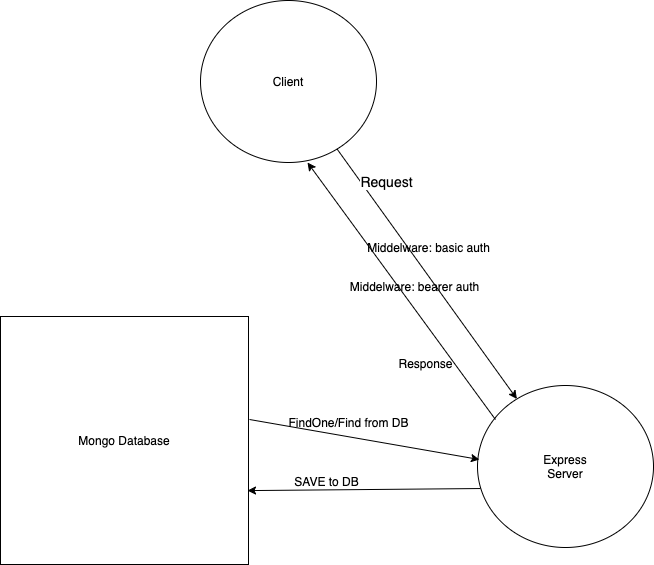

The diagram above was exported from draw.io. Its source (the exported page's mxGraphModel, read from the mxfile embedded in the PNG):
<mxGraphModel dx="1524" dy="1033" grid="0" gridSize="10" guides="1" tooltips="1" connect="1" arrows="1" fold="1" page="1" pageScale="1" pageWidth="850" pageHeight="1100" math="0" shadow="0">
  <root>
    <mxCell id="0" />
    <mxCell id="1" parent="0" />
    <mxCell id="VM5Cz3Xhu_3QkKfIjWAk-1" value="Client" style="ellipse;whiteSpace=wrap;html=1;" vertex="1" parent="1">
      <mxGeometry x="287" y="125" width="176" height="162" as="geometry" />
    </mxCell>
    <mxCell id="VM5Cz3Xhu_3QkKfIjWAk-2" value="Express&lt;br&gt;Server" style="ellipse;whiteSpace=wrap;html=1;" vertex="1" parent="1">
      <mxGeometry x="564" y="510" width="176" height="162" as="geometry" />
    </mxCell>
    <mxCell id="VM5Cz3Xhu_3QkKfIjWAk-3" value="Mongo Database" style="whiteSpace=wrap;html=1;aspect=fixed;" vertex="1" parent="1">
      <mxGeometry x="87" y="441" width="248" height="248" as="geometry" />
    </mxCell>
    <mxCell id="VM5Cz3Xhu_3QkKfIjWAk-4" value="" style="endArrow=classic;html=1;" edge="1" parent="1" source="VM5Cz3Xhu_3QkKfIjWAk-1" target="VM5Cz3Xhu_3QkKfIjWAk-2">
      <mxGeometry width="50" height="50" relative="1" as="geometry">
        <mxPoint x="450" y="295" as="sourcePoint" />
        <mxPoint x="500" y="245" as="targetPoint" />
      </mxGeometry>
    </mxCell>
    <mxCell id="VM5Cz3Xhu_3QkKfIjWAk-7" value="&lt;font style=&quot;font-size: 14px&quot;&gt;Request&lt;/font&gt;" style="edgeLabel;html=1;align=center;verticalAlign=middle;resizable=0;points=[];" vertex="1" connectable="0" parent="VM5Cz3Xhu_3QkKfIjWAk-4">
      <mxGeometry x="-0.2892" y="1" relative="1" as="geometry">
        <mxPoint x="-16.049999999999997" y="-56.43000000000001" as="offset" />
      </mxGeometry>
    </mxCell>
    <mxCell id="VM5Cz3Xhu_3QkKfIjWAk-5" value="" style="endArrow=classic;html=1;entryX=0.996;entryY=0.702;entryDx=0;entryDy=0;entryPerimeter=0;exitX=0.017;exitY=0.636;exitDx=0;exitDy=0;exitPerimeter=0;" edge="1" parent="1" source="VM5Cz3Xhu_3QkKfIjWAk-2" target="VM5Cz3Xhu_3QkKfIjWAk-3">
      <mxGeometry width="50" height="50" relative="1" as="geometry">
        <mxPoint x="465" y="622" as="sourcePoint" />
        <mxPoint x="515" y="572" as="targetPoint" />
      </mxGeometry>
    </mxCell>
    <mxCell id="VM5Cz3Xhu_3QkKfIjWAk-6" value="" style="endArrow=classic;html=1;entryX=0.011;entryY=0.457;entryDx=0;entryDy=0;entryPerimeter=0;" edge="1" parent="1" target="VM5Cz3Xhu_3QkKfIjWAk-2">
      <mxGeometry width="50" height="50" relative="1" as="geometry">
        <mxPoint x="336" y="544" as="sourcePoint" />
        <mxPoint x="520" y="544" as="targetPoint" />
      </mxGeometry>
    </mxCell>
    <mxCell id="VM5Cz3Xhu_3QkKfIjWAk-8" value="SAVE to DB" style="text;html=1;align=center;verticalAlign=middle;resizable=0;points=[];autosize=1;" vertex="1" parent="1">
      <mxGeometry x="376" y="597" width="74" height="18" as="geometry" />
    </mxCell>
    <mxCell id="VM5Cz3Xhu_3QkKfIjWAk-9" value="Middelware: basic auth" style="text;html=1;align=center;verticalAlign=middle;resizable=0;points=[];autosize=1;" vertex="1" parent="1">
      <mxGeometry x="448" y="363" width="133" height="18" as="geometry" />
    </mxCell>
    <mxCell id="VM5Cz3Xhu_3QkKfIjWAk-10" value="Middelware: bearer auth" style="text;html=1;align=center;verticalAlign=middle;resizable=0;points=[];autosize=1;" vertex="1" parent="1">
      <mxGeometry x="431" y="402" width="139" height="18" as="geometry" />
    </mxCell>
    <mxCell id="VM5Cz3Xhu_3QkKfIjWAk-11" value="FindOne/Find from DB" style="text;html=1;align=center;verticalAlign=middle;resizable=0;points=[];autosize=1;" vertex="1" parent="1">
      <mxGeometry x="370" y="538" width="130" height="18" as="geometry" />
    </mxCell>
    <mxCell id="VM5Cz3Xhu_3QkKfIjWAk-12" value="" style="endArrow=classic;html=1;entryX=0.608;entryY=1;entryDx=0;entryDy=0;entryPerimeter=0;exitX=0.102;exitY=0.21;exitDx=0;exitDy=0;exitPerimeter=0;" edge="1" parent="1" source="VM5Cz3Xhu_3QkKfIjWAk-2" target="VM5Cz3Xhu_3QkKfIjWAk-1">
      <mxGeometry width="50" height="50" relative="1" as="geometry">
        <mxPoint x="564" y="528" as="sourcePoint" />
        <mxPoint x="614" y="478" as="targetPoint" />
      </mxGeometry>
    </mxCell>
    <mxCell id="VM5Cz3Xhu_3QkKfIjWAk-13" value="Response" style="text;html=1;align=center;verticalAlign=middle;resizable=0;points=[];autosize=1;" vertex="1" parent="1">
      <mxGeometry x="480" y="479" width="64" height="18" as="geometry" />
    </mxCell>
  </root>
</mxGraphModel>